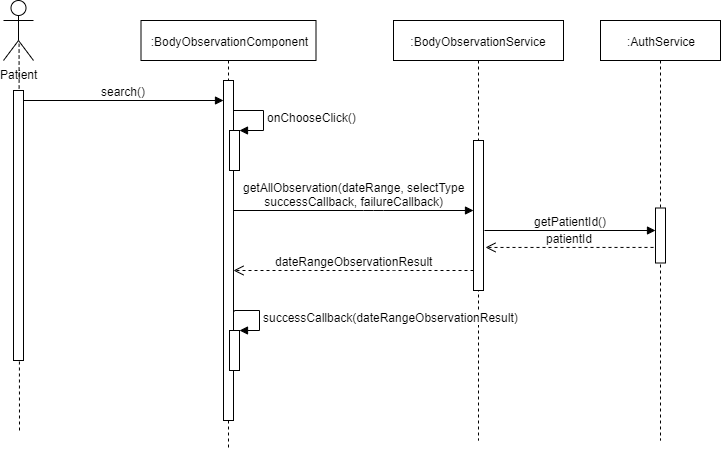

The diagram above was exported from draw.io. Its source (the exported page's mxGraphModel, read from the mxfile embedded in the PNG):
<mxGraphModel dx="1833" dy="494" grid="1" gridSize="10" guides="1" tooltips="1" connect="1" arrows="1" fold="1" page="1" pageScale="1" pageWidth="827" pageHeight="1169" math="0" shadow="0">
  <root>
    <mxCell id="fAzsxCghyoVkupsoovaV-0" />
    <mxCell id="fAzsxCghyoVkupsoovaV-1" parent="fAzsxCghyoVkupsoovaV-0" />
    <mxCell id="fAzsxCghyoVkupsoovaV-2" value=":BodyObservationComponent" style="shape=umlLifeline;perimeter=lifelinePerimeter;whiteSpace=wrap;html=1;container=1;collapsible=0;recursiveResize=0;outlineConnect=0;" parent="fAzsxCghyoVkupsoovaV-1" vertex="1">
      <mxGeometry x="87.5" y="30" width="175" height="430" as="geometry" />
    </mxCell>
    <mxCell id="fAzsxCghyoVkupsoovaV-3" value="" style="html=1;points=[];perimeter=orthogonalPerimeter;" parent="fAzsxCghyoVkupsoovaV-1" vertex="1">
      <mxGeometry x="170" y="90" width="10" height="340" as="geometry" />
    </mxCell>
    <mxCell id="fAzsxCghyoVkupsoovaV-7" value="Patient" style="shape=umlActor;verticalLabelPosition=bottom;labelBackgroundColor=#ffffff;verticalAlign=top;html=1;" parent="fAzsxCghyoVkupsoovaV-1" vertex="1">
      <mxGeometry x="-50" y="10" width="30" height="60" as="geometry" />
    </mxCell>
    <mxCell id="fAzsxCghyoVkupsoovaV-8" value="" style="endArrow=none;dashed=1;html=1;entryX=0.519;entryY=0.721;entryDx=0;entryDy=0;entryPerimeter=0;" parent="fAzsxCghyoVkupsoovaV-1" target="fAzsxCghyoVkupsoovaV-7" edge="1">
      <mxGeometry width="50" height="50" relative="1" as="geometry">
        <mxPoint x="-34" y="440" as="sourcePoint" />
        <mxPoint x="-40" y="140" as="targetPoint" />
      </mxGeometry>
    </mxCell>
    <mxCell id="fAzsxCghyoVkupsoovaV-9" value="" style="html=1;points=[];perimeter=orthogonalPerimeter;" parent="fAzsxCghyoVkupsoovaV-1" vertex="1">
      <mxGeometry x="-40" y="100" width="10" height="270" as="geometry" />
    </mxCell>
    <mxCell id="fAzsxCghyoVkupsoovaV-10" value="search()" style="html=1;verticalAlign=bottom;endArrow=block;" parent="fAzsxCghyoVkupsoovaV-1" target="fAzsxCghyoVkupsoovaV-3" edge="1">
      <mxGeometry width="80" relative="1" as="geometry">
        <mxPoint x="-30" y="110" as="sourcePoint" />
        <mxPoint x="50" y="110" as="targetPoint" />
      </mxGeometry>
    </mxCell>
    <mxCell id="fAzsxCghyoVkupsoovaV-13" value=":BodyObservationService" style="shape=umlLifeline;perimeter=lifelinePerimeter;whiteSpace=wrap;html=1;container=1;collapsible=0;recursiveResize=0;outlineConnect=0;" parent="fAzsxCghyoVkupsoovaV-1" vertex="1">
      <mxGeometry x="340" y="30" width="170" height="420" as="geometry" />
    </mxCell>
    <mxCell id="fAzsxCghyoVkupsoovaV-14" value="" style="html=1;points=[];perimeter=orthogonalPerimeter;" parent="fAzsxCghyoVkupsoovaV-1" vertex="1">
      <mxGeometry x="420" y="150" width="10" height="150" as="geometry" />
    </mxCell>
    <mxCell id="fAzsxCghyoVkupsoovaV-15" value="getAllObservation(dateRange, selectType&lt;br&gt;successCallback, failureCallback)" style="html=1;verticalAlign=bottom;endArrow=block;" parent="fAzsxCghyoVkupsoovaV-1" edge="1" target="fAzsxCghyoVkupsoovaV-14" source="fAzsxCghyoVkupsoovaV-3">
      <mxGeometry x="0.1667" y="-20" width="80" relative="1" as="geometry">
        <mxPoint x="200" y="200" as="sourcePoint" />
        <mxPoint x="400" y="210" as="targetPoint" />
        <Array as="points">
          <mxPoint x="320" y="220" />
        </Array>
        <mxPoint x="-20" y="-20" as="offset" />
      </mxGeometry>
    </mxCell>
    <mxCell id="fAzsxCghyoVkupsoovaV-16" value="dateRangeObservationResult" style="html=1;verticalAlign=bottom;endArrow=open;dashed=1;endSize=8;" parent="fAzsxCghyoVkupsoovaV-1" edge="1" target="fAzsxCghyoVkupsoovaV-3" source="fAzsxCghyoVkupsoovaV-14">
      <mxGeometry relative="1" as="geometry">
        <mxPoint x="406" y="259.5" as="sourcePoint" />
        <mxPoint x="200" y="270" as="targetPoint" />
        <Array as="points">
          <mxPoint x="350" y="280" />
        </Array>
      </mxGeometry>
    </mxCell>
    <mxCell id="BoRVJ8soDjgOUZ1PfcxY-1" value=":AuthService" style="shape=umlLifeline;perimeter=lifelinePerimeter;whiteSpace=wrap;html=1;container=1;collapsible=0;recursiveResize=0;outlineConnect=0;" parent="fAzsxCghyoVkupsoovaV-1" vertex="1">
      <mxGeometry x="547" y="30" width="120" height="420" as="geometry" />
    </mxCell>
    <mxCell id="BoRVJ8soDjgOUZ1PfcxY-2" value="" style="html=1;points=[];perimeter=orthogonalPerimeter;" parent="BoRVJ8soDjgOUZ1PfcxY-1" vertex="1">
      <mxGeometry x="55" y="187.5" width="10" height="55" as="geometry" />
    </mxCell>
    <mxCell id="BoRVJ8soDjgOUZ1PfcxY-3" value="getPatientId()" style="html=1;verticalAlign=bottom;endArrow=block;exitX=1.1;exitY=0.6;exitDx=0;exitDy=0;exitPerimeter=0;" parent="fAzsxCghyoVkupsoovaV-1" source="fAzsxCghyoVkupsoovaV-14" target="BoRVJ8soDjgOUZ1PfcxY-2" edge="1">
      <mxGeometry width="80" relative="1" as="geometry">
        <mxPoint x="420" y="230" as="sourcePoint" />
        <mxPoint x="640" y="230" as="targetPoint" />
      </mxGeometry>
    </mxCell>
    <mxCell id="BoRVJ8soDjgOUZ1PfcxY-4" value="patientId" style="html=1;verticalAlign=bottom;endArrow=open;dashed=1;endSize=8;entryX=1.2;entryY=0.713;entryDx=0;entryDy=0;entryPerimeter=0;exitX=-0.2;exitY=0.717;exitDx=0;exitDy=0;exitPerimeter=0;" parent="fAzsxCghyoVkupsoovaV-1" source="BoRVJ8soDjgOUZ1PfcxY-2" target="fAzsxCghyoVkupsoovaV-14" edge="1">
      <mxGeometry relative="1" as="geometry">
        <mxPoint x="590" y="257" as="sourcePoint" />
        <mxPoint x="470" y="280" as="targetPoint" />
      </mxGeometry>
    </mxCell>
    <mxCell id="6Lunw36eG8N-_xkDiydL-0" value="" style="html=1;points=[];perimeter=orthogonalPerimeter;" parent="fAzsxCghyoVkupsoovaV-1" vertex="1">
      <mxGeometry x="176" y="340" width="10" height="40" as="geometry" />
    </mxCell>
    <mxCell id="6Lunw36eG8N-_xkDiydL-1" value="&lt;span style=&quot;text-align: center&quot;&gt;successCallback&lt;/span&gt;(date&lt;span style=&quot;text-align: center&quot;&gt;RangeObservationResult&lt;/span&gt;)" style="edgeStyle=orthogonalEdgeStyle;html=1;align=left;spacingLeft=2;endArrow=block;rounded=0;entryX=1;entryY=0;" parent="fAzsxCghyoVkupsoovaV-1" target="6Lunw36eG8N-_xkDiydL-0" edge="1">
      <mxGeometry relative="1" as="geometry">
        <mxPoint x="181" y="320.5" as="sourcePoint" />
        <Array as="points">
          <mxPoint x="206" y="320" />
        </Array>
      </mxGeometry>
    </mxCell>
    <mxCell id="DmMMzyYY1CwYMxHEBfiP-0" value="" style="html=1;points=[];perimeter=orthogonalPerimeter;" vertex="1" parent="fAzsxCghyoVkupsoovaV-1">
      <mxGeometry x="176" y="140" width="10" height="40" as="geometry" />
    </mxCell>
    <mxCell id="DmMMzyYY1CwYMxHEBfiP-1" value="&lt;span style=&quot;text-align: center&quot;&gt;onChooseClick()&lt;/span&gt;" style="edgeStyle=orthogonalEdgeStyle;html=1;align=left;spacingLeft=2;endArrow=block;rounded=0;entryX=1;entryY=0;" edge="1" target="DmMMzyYY1CwYMxHEBfiP-0" parent="fAzsxCghyoVkupsoovaV-1" source="fAzsxCghyoVkupsoovaV-3">
      <mxGeometry relative="1" as="geometry">
        <mxPoint x="185" y="120" as="sourcePoint" />
        <Array as="points">
          <mxPoint x="210" y="120" />
          <mxPoint x="210" y="140" />
        </Array>
      </mxGeometry>
    </mxCell>
  </root>
</mxGraphModel>